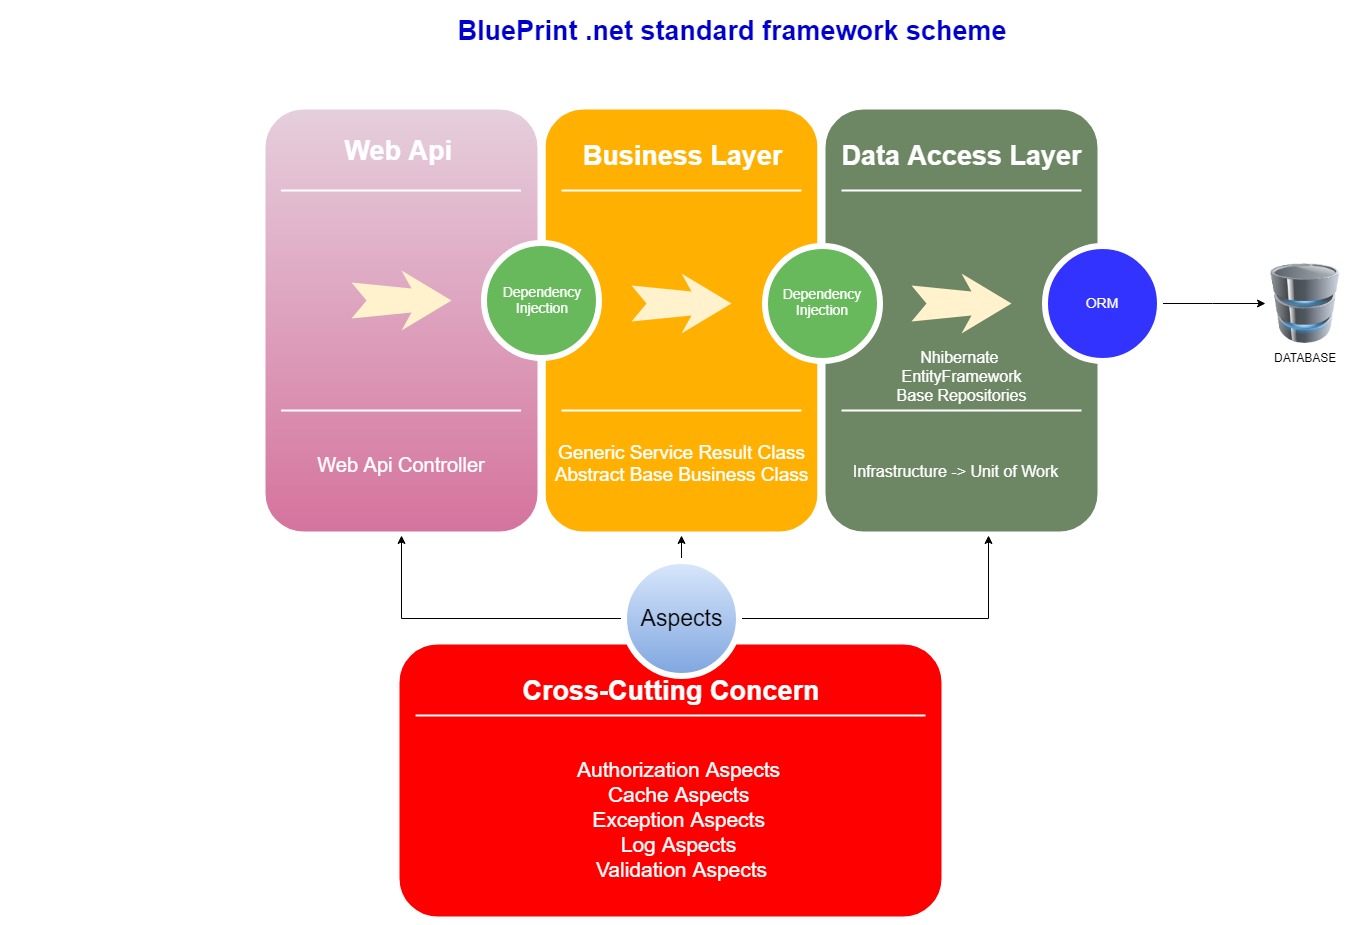

The diagram above was exported from draw.io. Its source (the exported page's mxGraphModel, read from the mxfile embedded in the PNG):
<mxGraphModel dx="1010" dy="550" grid="1" gridSize="10" guides="1" tooltips="1" connect="1" arrows="1" fold="1" page="1" pageScale="1.5" pageWidth="1169" pageHeight="826" background="#ffffff" math="0" shadow="0">
  <root>
    <mxCell id="0" />
    <mxCell id="1" parent="0" />
    <mxCell id="60da8b9f42644d3a-19" value="Forms&lt;div&gt;Calls-to-Action&lt;/div&gt;&lt;div&gt;Landing Pages&lt;/div&gt;" style="text;html=1;strokeColor=none;fillColor=none;align=center;verticalAlign=middle;whiteSpace=wrap;rounded=0;shadow=0;fontSize=14;fontColor=#FFFFFF;" parent="1" vertex="1">
      <mxGeometry x="596" y="725" width="280" height="90" as="geometry" />
    </mxCell>
    <mxCell id="60da8b9f42644d3a-20" value="" style="line;strokeWidth=2;html=1;rounded=0;shadow=0;fontSize=27;align=center;fillColor=none;strokeColor=#FFFFFF;" parent="1" vertex="1">
      <mxGeometry x="616" y="485" width="240" height="10" as="geometry" />
    </mxCell>
    <mxCell id="60da8b9f42644d3a-21" value="" style="line;strokeWidth=2;html=1;rounded=0;shadow=0;fontSize=27;align=center;fillColor=none;strokeColor=#FFFFFF;" parent="1" vertex="1">
      <mxGeometry x="616" y="705" width="240" height="10" as="geometry" />
    </mxCell>
    <mxCell id="60da8b9f42644d3a-24" value="&lt;font color=&quot;#ffffff&quot; style=&quot;font-size: 19px&quot;&gt;&lt;br&gt;&lt;br&gt;&lt;br&gt;&lt;br&gt;&lt;br&gt;&lt;br&gt;&lt;br&gt;&lt;br&gt;&lt;br&gt;&lt;br&gt;&lt;br&gt;&lt;br&gt;&lt;/font&gt;&lt;div style=&quot;font-size: 19px&quot;&gt;&lt;font color=&quot;#ffffff&quot; style=&quot;font-size: 19px&quot;&gt;Generic Service Result Class&lt;/font&gt;&lt;/div&gt;&lt;div style=&quot;font-size: 19px&quot;&gt;&lt;font color=&quot;#ffffff&quot; style=&quot;font-size: 19px&quot;&gt;Abstract Base Business Class&lt;/font&gt;&lt;/div&gt;" style="whiteSpace=wrap;html=1;rounded=1;shadow=0;strokeWidth=8;fontSize=20;align=center;fillColor=#FFB001;strokeColor=#FFFFFF;" parent="1" vertex="1">
      <mxGeometry x="876" y="405" width="280" height="430" as="geometry" />
    </mxCell>
    <mxCell id="60da8b9f42644d3a-25" value="Business Layer" style="text;html=1;strokeColor=none;fillColor=none;align=center;verticalAlign=middle;whiteSpace=wrap;rounded=0;shadow=0;fontSize=27;fontColor=#FFFFFF;fontStyle=1" parent="1" vertex="1">
      <mxGeometry x="876" y="425" width="280" height="60" as="geometry" />
    </mxCell>
    <mxCell id="60da8b9f42644d3a-27" value="" style="line;strokeWidth=2;html=1;rounded=0;shadow=0;fontSize=27;align=center;fillColor=none;strokeColor=#FFFFFF;" parent="1" vertex="1">
      <mxGeometry x="896" y="485" width="240" height="10" as="geometry" />
    </mxCell>
    <mxCell id="60da8b9f42644d3a-28" value="" style="line;strokeWidth=2;html=1;rounded=0;shadow=0;fontSize=27;align=center;fillColor=none;strokeColor=#FFFFFF;" parent="1" vertex="1">
      <mxGeometry x="896" y="705" width="240" height="10" as="geometry" />
    </mxCell>
    <mxCell id="60da8b9f42644d3a-30" value="" style="html=1;shadow=0;dashed=0;align=center;verticalAlign=middle;shape=mxgraph.arrows2.stylisedArrow;dy=0.6;dx=40;notch=15;feather=0.4;rounded=0;strokeWidth=1;fontSize=27;strokeColor=none;fillColor=#fff2cc;" parent="1" vertex="1">
      <mxGeometry x="966" y="573" width="100" height="60" as="geometry" />
    </mxCell>
    <mxCell id="60da8b9f42644d3a-31" value="&lt;div style=&quot;text-align: center ; font-size: 16px&quot;&gt;&lt;font style=&quot;font-size: 16px&quot;&gt;&lt;br&gt;&lt;/font&gt;&lt;/div&gt;&lt;div style=&quot;text-align: center ; font-size: 16px&quot;&gt;&lt;font style=&quot;font-size: 16px&quot;&gt;&lt;br&gt;&lt;/font&gt;&lt;/div&gt;&lt;div style=&quot;text-align: center ; font-size: 16px&quot;&gt;&lt;span&gt;&lt;font style=&quot;font-size: 16px&quot;&gt;&lt;br&gt;&lt;/font&gt;&lt;/span&gt;&lt;/div&gt;&lt;div style=&quot;text-align: center ; font-size: 16px&quot;&gt;&lt;span&gt;&lt;font style=&quot;font-size: 16px&quot;&gt;&lt;br&gt;&lt;/font&gt;&lt;/span&gt;&lt;/div&gt;&lt;div style=&quot;text-align: center ; font-size: 16px&quot;&gt;&lt;span&gt;&lt;font style=&quot;font-size: 16px&quot;&gt;&lt;br&gt;&lt;/font&gt;&lt;/span&gt;&lt;/div&gt;&lt;div style=&quot;text-align: center ; font-size: 16px&quot;&gt;&lt;br&gt;&lt;/div&gt;&lt;font style=&quot;font-size: 16px&quot;&gt;&lt;div style=&quot;text-align: center&quot;&gt;&lt;span&gt;Nhibernate&amp;nbsp;&lt;/span&gt;&lt;/div&gt;&lt;div style=&quot;text-align: center&quot;&gt;&lt;span&gt;EntityFramework&lt;/span&gt;&lt;/div&gt;&lt;div style=&quot;text-align: center&quot;&gt;Base&amp;nbsp;Repositories&lt;/div&gt;&lt;/font&gt;" style="whiteSpace=wrap;html=1;rounded=1;shadow=0;strokeWidth=8;fontSize=20;align=center;fillColor=#6d8764;strokeColor=#FFFFFF;fontColor=#ffffff;" parent="1" vertex="1">
      <mxGeometry x="1156" y="405" width="280" height="430" as="geometry" />
    </mxCell>
    <mxCell id="60da8b9f42644d3a-32" value="Data Access Layer" style="text;html=1;strokeColor=none;fillColor=none;align=center;verticalAlign=middle;whiteSpace=wrap;rounded=0;shadow=0;fontSize=27;fontColor=#FFFFFF;fontStyle=1" parent="1" vertex="1">
      <mxGeometry x="1156" y="425" width="280" height="60" as="geometry" />
    </mxCell>
    <mxCell id="60da8b9f42644d3a-33" value="&lt;font style=&quot;font-size: 16px&quot;&gt;Infrastructure -&amp;gt; Unit of Work&lt;/font&gt;&lt;br&gt;" style="text;html=1;strokeColor=none;fillColor=none;align=center;verticalAlign=middle;whiteSpace=wrap;rounded=0;shadow=0;fontSize=14;fontColor=#FFFFFF;" parent="1" vertex="1">
      <mxGeometry x="1150" y="725" width="280" height="90" as="geometry" />
    </mxCell>
    <mxCell id="60da8b9f42644d3a-34" value="" style="line;strokeWidth=2;html=1;rounded=0;shadow=0;fontSize=27;align=center;fillColor=none;strokeColor=#FFFFFF;" parent="1" vertex="1">
      <mxGeometry x="1176" y="485" width="240" height="10" as="geometry" />
    </mxCell>
    <mxCell id="60da8b9f42644d3a-35" value="" style="line;strokeWidth=2;html=1;rounded=0;shadow=0;fontSize=27;align=center;fillColor=none;strokeColor=#FFFFFF;" parent="1" vertex="1">
      <mxGeometry x="1176" y="705" width="240" height="10" as="geometry" />
    </mxCell>
    <mxCell id="60da8b9f42644d3a-36" value="Dependency&lt;br&gt;Injection&lt;br&gt;" style="ellipse;whiteSpace=wrap;html=1;rounded=0;shadow=0;strokeWidth=6;fontSize=14;align=center;fillColor=#68B85C;strokeColor=#FFFFFF;fontColor=#FFFFFF;" parent="1" vertex="1">
      <mxGeometry x="1099" y="545" width="115" height="115" as="geometry" />
    </mxCell>
    <mxCell id="60da8b9f42644d3a-37" value="" style="html=1;shadow=0;dashed=0;align=center;verticalAlign=middle;shape=mxgraph.arrows2.stylisedArrow;dy=0.6;dx=40;notch=15;feather=0.4;rounded=0;strokeWidth=1;fontSize=27;strokeColor=none;fillColor=#fff2cc;" parent="1" vertex="1">
      <mxGeometry x="1246" y="573" width="100" height="60" as="geometry" />
    </mxCell>
    <mxCell id="pdUk8OyTwPHOc9zB3P25-2" style="edgeStyle=orthogonalEdgeStyle;rounded=0;orthogonalLoop=1;jettySize=auto;html=1;" parent="1" source="60da8b9f42644d3a-38" target="pdUk8OyTwPHOc9zB3P25-1" edge="1">
      <mxGeometry relative="1" as="geometry" />
    </mxCell>
    <mxCell id="60da8b9f42644d3a-38" value="ORM" style="ellipse;whiteSpace=wrap;html=1;rounded=0;shadow=0;strokeWidth=6;fontSize=14;align=center;fillColor=#3333FF;strokeColor=#FFFFFF;fontColor=#FFFFFF;" parent="1" vertex="1">
      <mxGeometry x="1379" y="545" width="115" height="115" as="geometry" />
    </mxCell>
    <mxCell id="Tg49Tq9JY6UuLYm7hGRs-12" value="&lt;font color=&quot;#0000cc&quot;&gt;BluePrint .net standard framework scheme&lt;/font&gt;" style="text;html=1;strokeColor=none;fillColor=none;align=center;verticalAlign=middle;whiteSpace=wrap;rounded=0;shadow=0;fontSize=27;fontColor=#FFFFFF;fontStyle=1" parent="1" vertex="1">
      <mxGeometry x="706" y="300" width="720" height="60" as="geometry" />
    </mxCell>
    <mxCell id="Tg49Tq9JY6UuLYm7hGRs-13" value="Blog&lt;div&gt;Keywords&lt;/div&gt;&lt;div&gt;Social Media&lt;/div&gt;" style="text;html=1;strokeColor=none;fillColor=none;align=center;verticalAlign=middle;whiteSpace=wrap;rounded=0;shadow=0;fontSize=14;fontColor=#FFFFFF;" parent="1" vertex="1">
      <mxGeometry x="374" y="655" width="280" height="90" as="geometry" />
    </mxCell>
    <mxCell id="Tg49Tq9JY6UuLYm7hGRs-14" value="" style="line;strokeWidth=2;html=1;rounded=0;shadow=0;fontSize=27;align=center;fillColor=none;strokeColor=#FFFFFF;" parent="1" vertex="1">
      <mxGeometry x="336" y="485" width="240" height="10" as="geometry" />
    </mxCell>
    <mxCell id="Tg49Tq9JY6UuLYm7hGRs-15" value="" style="line;strokeWidth=2;html=1;rounded=0;shadow=0;fontSize=27;align=center;fillColor=none;strokeColor=#FFFFFF;" parent="1" vertex="1">
      <mxGeometry x="336" y="705" width="240" height="10" as="geometry" />
    </mxCell>
    <mxCell id="Tg49Tq9JY6UuLYm7hGRs-21" value="&lt;font color=&quot;#ffffff&quot;&gt;&lt;br&gt;&lt;br&gt;&lt;br&gt;&lt;br&gt;&lt;br&gt;&lt;br&gt;&lt;br&gt;&lt;br&gt;&lt;br&gt;&lt;br&gt;&lt;br&gt;&lt;br&gt;Web Api Controller&lt;/font&gt;&lt;br&gt;" style="whiteSpace=wrap;html=1;rounded=1;shadow=0;strokeWidth=8;fontSize=20;align=center;fillColor=#e6d0de;strokeColor=#FFFFFF;gradientColor=#d5739d;" parent="1" vertex="1">
      <mxGeometry x="596" y="405" width="280" height="430" as="geometry" />
    </mxCell>
    <mxCell id="Tg49Tq9JY6UuLYm7hGRs-22" value="Dependency&lt;br&gt;Injection&lt;br&gt;" style="ellipse;whiteSpace=wrap;html=1;rounded=0;shadow=0;strokeWidth=6;fontSize=14;align=center;fillColor=#68B85C;strokeColor=#FFFFFF;fontColor=#FFFFFF;" parent="1" vertex="1">
      <mxGeometry x="818.5" y="542.5" width="115" height="115" as="geometry" />
    </mxCell>
    <mxCell id="Tg49Tq9JY6UuLYm7hGRs-23" value="" style="html=1;shadow=0;dashed=0;align=center;verticalAlign=middle;shape=mxgraph.arrows2.stylisedArrow;dy=0.6;dx=40;notch=15;feather=0.4;rounded=0;strokeWidth=1;fontSize=27;strokeColor=none;fillColor=#fff2cc;" parent="1" vertex="1">
      <mxGeometry x="686" y="570" width="100" height="60" as="geometry" />
    </mxCell>
    <mxCell id="Tg49Tq9JY6UuLYm7hGRs-24" value="Web Api&amp;nbsp;" style="text;html=1;strokeColor=none;fillColor=none;align=center;verticalAlign=middle;whiteSpace=wrap;rounded=0;shadow=0;fontSize=27;fontColor=#FFFFFF;fontStyle=1" parent="1" vertex="1">
      <mxGeometry x="595.5" y="420" width="280" height="60" as="geometry" />
    </mxCell>
    <mxCell id="Tg49Tq9JY6UuLYm7hGRs-25" value="" style="line;strokeWidth=2;html=1;rounded=0;shadow=0;fontSize=27;align=center;fillColor=none;strokeColor=#FFFFFF;" parent="1" vertex="1">
      <mxGeometry x="615.5" y="485" width="240" height="10" as="geometry" />
    </mxCell>
    <mxCell id="Tg49Tq9JY6UuLYm7hGRs-27" value="" style="line;strokeWidth=2;html=1;rounded=0;shadow=0;fontSize=27;align=center;fillColor=none;strokeColor=#FFFFFF;" parent="1" vertex="1">
      <mxGeometry x="615.5" y="705" width="240" height="10" as="geometry" />
    </mxCell>
    <mxCell id="Tg49Tq9JY6UuLYm7hGRs-28" value="" style="whiteSpace=wrap;html=1;rounded=1;shadow=0;strokeWidth=8;fontSize=20;align=center;fillColor=#FF0000;strokeColor=#FFFFFF;direction=south;" parent="1" vertex="1">
      <mxGeometry x="730" y="940" width="550" height="280" as="geometry" />
    </mxCell>
    <mxCell id="Tg49Tq9JY6UuLYm7hGRs-35" style="edgeStyle=orthogonalEdgeStyle;rounded=0;orthogonalLoop=1;jettySize=auto;html=1;" parent="1" source="Tg49Tq9JY6UuLYm7hGRs-29" edge="1">
      <mxGeometry relative="1" as="geometry">
        <mxPoint x="1323" y="835" as="targetPoint" />
      </mxGeometry>
    </mxCell>
    <mxCell id="Tg49Tq9JY6UuLYm7hGRs-36" style="edgeStyle=orthogonalEdgeStyle;rounded=0;orthogonalLoop=1;jettySize=auto;html=1;exitX=0;exitY=0.5;exitDx=0;exitDy=0;" parent="1" source="Tg49Tq9JY6UuLYm7hGRs-29" target="Tg49Tq9JY6UuLYm7hGRs-21" edge="1">
      <mxGeometry relative="1" as="geometry" />
    </mxCell>
    <mxCell id="Tg49Tq9JY6UuLYm7hGRs-38" style="edgeStyle=orthogonalEdgeStyle;rounded=0;orthogonalLoop=1;jettySize=auto;html=1;exitX=0.5;exitY=0;exitDx=0;exitDy=0;entryX=0.5;entryY=1;entryDx=0;entryDy=0;" parent="1" source="Tg49Tq9JY6UuLYm7hGRs-29" target="60da8b9f42644d3a-24" edge="1">
      <mxGeometry relative="1" as="geometry" />
    </mxCell>
    <mxCell id="Tg49Tq9JY6UuLYm7hGRs-29" value="&lt;font style=&quot;font-size: 23px&quot;&gt;Aspects&lt;/font&gt;&lt;br&gt;" style="ellipse;whiteSpace=wrap;html=1;rounded=0;shadow=0;strokeWidth=6;fontSize=14;align=center;fillColor=#dae8fc;strokeColor=#FFFFFF;gradientColor=#7ea6e0;" parent="1" vertex="1">
      <mxGeometry x="958.5" y="860" width="115" height="115" as="geometry" />
    </mxCell>
    <mxCell id="Tg49Tq9JY6UuLYm7hGRs-30" value="&lt;span&gt;Cross-Cutting Concern&lt;/span&gt;" style="text;html=1;strokeColor=none;fillColor=none;align=center;verticalAlign=middle;whiteSpace=wrap;rounded=0;shadow=0;fontSize=27;fontColor=#FFFFFF;fontStyle=1" parent="1" vertex="1">
      <mxGeometry x="755" y="960" width="500" height="60" as="geometry" />
    </mxCell>
    <mxCell id="Tg49Tq9JY6UuLYm7hGRs-32" value="" style="line;strokeWidth=2;html=1;rounded=0;shadow=0;fontSize=27;align=center;fillColor=none;strokeColor=#FFFFFF;" parent="1" vertex="1">
      <mxGeometry x="750" y="1010" width="510" height="10" as="geometry" />
    </mxCell>
    <mxCell id="Tg49Tq9JY6UuLYm7hGRs-34" value="&lt;div style=&quot;text-align: center ; font-size: 21px&quot;&gt;&lt;font style=&quot;font-size: 21px&quot; color=&quot;#ffffff&quot;&gt;Authorization Aspects&amp;nbsp;&lt;/font&gt;&lt;/div&gt;&lt;div style=&quot;text-align: center ; font-size: 21px&quot;&gt;&lt;span&gt;&lt;font style=&quot;font-size: 21px&quot; color=&quot;#ffffff&quot;&gt;Cache Aspects&amp;nbsp;&lt;/font&gt;&lt;/span&gt;&lt;/div&gt;&lt;div style=&quot;text-align: center ; font-size: 21px&quot;&gt;&lt;span&gt;&lt;font style=&quot;font-size: 21px&quot; color=&quot;#ffffff&quot;&gt;Exception Aspects&amp;nbsp;&lt;/font&gt;&lt;/span&gt;&lt;/div&gt;&lt;div style=&quot;text-align: center ; font-size: 21px&quot;&gt;&lt;span&gt;&lt;font style=&quot;font-size: 21px&quot; color=&quot;#ffffff&quot;&gt;Log Aspects&amp;nbsp;&lt;/font&gt;&lt;/span&gt;&lt;/div&gt;&lt;div style=&quot;text-align: center ; font-size: 21px&quot;&gt;&lt;font style=&quot;font-size: 21px&quot; color=&quot;#ffffff&quot;&gt;Validation Aspects&lt;/font&gt;&lt;/div&gt;" style="text;html=1;" parent="1" vertex="1">
      <mxGeometry x="910" y="1050" width="250" height="150" as="geometry" />
    </mxCell>
    <mxCell id="pdUk8OyTwPHOc9zB3P25-1" value="DATABASE" style="image;html=1;labelBackgroundColor=#ffffff;image=img/lib/clip_art/computers/Database_128x128.png" parent="1" vertex="1">
      <mxGeometry x="1600" y="563" width="80" height="80" as="geometry" />
    </mxCell>
  </root>
</mxGraphModel>